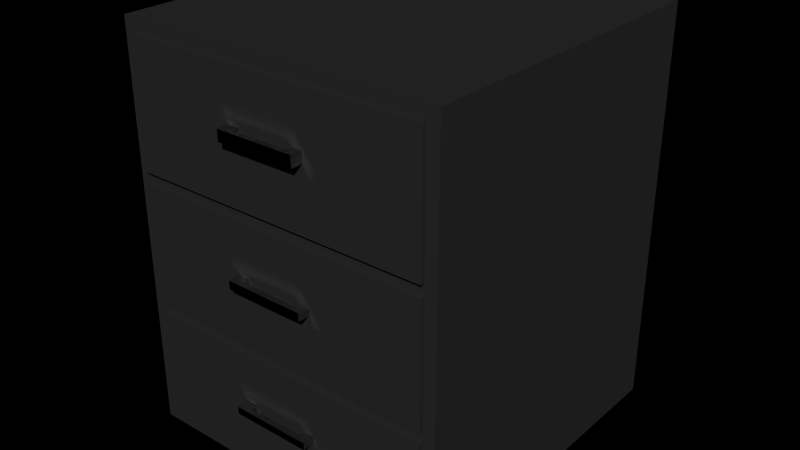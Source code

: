 # Source: untitled.blend  (saved by Blender 2.79.0; exported with 4.5.12 LTS)
import bpy
from mathutils import Matrix  # noqa: F401  (used for matrix-valued properties, if any)

bpy.ops.wm.read_factory_settings(use_empty=True)
scene = bpy.context.scene
scene.name = 'Scene'

# ---- collections
col_collection_1 = bpy.data.collections.new('Collection 1'); scene.collection.children.link(col_collection_1)

# ---- materials (node trees are filled in below, after node groups)
mat_material_001 = bpy.data.materials.new('Material.001')
mat_material_001.alpha_threshold = 0.0
mat_material_001.diffuse_color = (0.08714, 0.08714, 0.08714, 1.0)
mat_material_001.roughness = 0.5
mat_material_001.line_color = (0.0, 0.0, 0.0, 1.0)
mat_material_002 = bpy.data.materials.new('Material.002')
mat_material_002.alpha_threshold = 0.0
mat_material_002.diffuse_color = (0.6383, 0.6383, 0.6383, 1.0)
mat_material_002.roughness = 0.5
mat_material_002.line_color = (0.0, 0.0, 0.0, 1.0)

# ---- material node trees
mat_material_001.use_nodes = True; mat_material_001.node_tree.nodes.clear()
_N = mat_material_001.node_tree.nodes; _L = mat_material_001.node_tree.links
n0 = _N.new('ShaderNodeOutputMaterial'); n0.name = 'Material Output'; n0.location = (300, 300)
n1 = _N.new('ShaderNodeMixShader'); n1.name = 'Mix Shader'; n1.location = (110, 300)
n2 = _N.new('ShaderNodeBsdfDiffuse'); n2.name = 'Diffuse BSDF'; n2.location = (-90, 300)
n2.inputs[0].default_value = (0.04955, 0.04955, 0.04955, 1.0)
n3 = _N.new('ShaderNodeBsdfAnisotropic'); n3.name = 'Glossy BSDF'; n3.location = (-90, 300)
n3.distribution = 'BECKMANN'
n3.inputs[0].default_value = (0.0578, 0.0578, 0.0578, 1.0)
n3.inputs[1].default_value = 0.4472
_L.new(n1.outputs[0], n0.inputs[0])
_L.new(n2.outputs[0], n1.inputs[1])
_L.new(n3.outputs[0], n1.inputs[2])
n0.is_active_output = True
mat_material_002.use_nodes = True; mat_material_002.node_tree.nodes.clear()
_N = mat_material_002.node_tree.nodes; _L = mat_material_002.node_tree.links
n0 = _N.new('ShaderNodeOutputMaterial'); n0.name = 'Material Output'; n0.location = (300, 300)
n1 = _N.new('ShaderNodeBsdfAnisotropic'); n1.name = 'Glossy BSDF'; n1.location = (100, 300)
n1.distribution = 'BECKMANN'
n1.inputs[0].default_value = (0.6267, 0.6267, 0.6267, 1.0)
n1.inputs[1].default_value = 0.3162
_L.new(n1.outputs[0], n0.inputs[0])
n0.is_active_output = True

# ---- world
world_world = bpy.data.worlds.new('World'); scene.world = world_world
world_world.color = (0.0, 0.0, 0.0)
world_world.use_sun_shadow = False
world_world.sun_shadow_jitter_overblur = 0.0
world_world.cycles.sampling_method = 'NONE'
world_world.cycles.sample_map_resolution = 256

# ---- meshes
me_plane = bpy.data.meshes.new('Plane')
me_plane.from_pydata([(1.0, -1.0, 0.4838), (-1.0, -1.0, 0.4838), (1.0, 1.0, 0.4838), (-1.0, 1.0, 0.4838), (1.0, -1.0, -1.967), (-1.0, -1.0, -1.967), (1.0, 1.0, -1.967), (-1.0, 1.0, -1.967), (-1.0, -1.0, 0.4071), (-1.0, 1.0, 0.4071), (1.0, 1.0, 0.4071), (1.0, -1.0, 0.4071), (-1.0, -1.0, -0.3473), (-1.0, 1.0, -0.3473), (1.0, 1.0, -0.3473), (1.0, -1.0, -0.3473), (-1.0, -1.0, -0.4128), (-1.0, 1.0, -0.4128), (1.0, 1.0, -0.4128), (1.0, -1.0, -0.4128), (-1.0, -1.0, -1.138), (-1.0, 1.0, -1.138), (1.0, 1.0, -1.138), (1.0, -1.0, -1.138), (-1.0, -1.0, -1.202), (-1.0, 1.0, -1.202), (1.0, 1.0, -1.202), (1.0, -1.0, -1.202), (-1.0, -1.0, -1.884), (-1.0, 1.0, -1.884), (1.0, 1.0, -1.884), (1.0, -1.0, -1.884), (0.9298, -1.0, 0.4838), (0.9298, 1.0, 0.4838), (0.9298, -1.0, -1.967), (0.9298, 1.0, -1.967), (0.9298, 1.0, 0.4071), (0.9298, -1.0, 0.4071), (0.9298, 1.0, -0.3473), (0.9298, -1.0, -0.3473), (0.9298, 1.0, -0.4128), (0.9298, -1.0, -0.4128), (0.9298, 1.0, -1.138), (0.9298, -1.0, -1.138), (0.9298, 1.0, -1.202), (0.9298, -1.0, -1.202), (0.9298, 1.0, -1.884), (0.9298, -1.0, -1.884), (-0.9279, -1.0, 0.4838), (-0.9279, 1.0, 0.4838), (-0.9279, -1.0, -1.967), (-0.9279, 1.0, -1.967), (-0.9279, -1.0, 0.4071), (-0.9279, -1.0, -0.3473), (-0.9279, -1.0, -0.4128), (-0.9279, -1.0, -1.138), (-0.9279, -1.0, -1.202), (-0.9279, -1.0, -1.884), (-0.9279, 1.0, 0.4071), (-0.9279, 1.0, -0.3473), (-0.9279, 1.0, -0.4128), (-0.9279, 1.0, -1.138), (-0.9279, 1.0, -1.202), (-0.9279, 1.0, -1.884), (0.9298, -1.028, 0.4071), (0.9298, -1.028, -0.3473), (-0.9279, -1.028, 0.4071), (-0.9279, -1.028, -0.3473), (0.9298, -1.028, -0.4128), (0.9298, -1.028, -1.138), (-0.9279, -1.028, -0.4128), (-0.9279, -1.028, -1.138), (0.9298, -1.035, -1.202), (0.9298, -1.035, -1.884), (-0.9279, -1.035, -1.202), (-0.9279, -1.035, -1.884), (0.9298, 0.9021, 0.4071), (0.9298, 0.9021, -0.3473), (0.9298, 0.9021, -0.4128), (0.9298, 0.9021, -1.138), (0.9298, 0.9021, -1.202), (0.9298, 0.9021, -1.884), (-0.9279, 0.9021, 0.4071), (-0.9279, 0.9021, -0.3473), (-0.9279, 0.9021, -0.4128), (-0.9279, 0.9021, -1.138), (-0.9279, 0.9021, -1.202), (-0.9279, 0.9021, -1.884), (-1.0, -1.0, 0.02988), (-1.0, 1.0, 0.02988), (1.0, 1.0, 0.02988), (1.0, -1.0, 0.02988), (0.9298, 1.0, 0.02988), (0.9298, -1.0, 0.02988), (-0.9279, 1.0, 0.02988), (-0.9279, -1.0, 0.02988), (0.9298, -1.028, 0.02988), (-0.9279, -1.028, 0.02988), (0.9298, 0.9021, 0.02988), (-0.9279, 0.9021, 0.02988), (-1.0, -1.0, -0.7755), (-1.0, 1.0, -0.7755), (1.0, 1.0, -0.7755), (1.0, -1.0, -0.7755), (0.9298, 1.0, -0.7755), (0.9298, -1.0, -0.7755), (-0.9279, 1.0, -0.7755), (-0.9279, -1.0, -0.7755), (0.9298, -1.028, -0.7755), (-0.9279, -1.028, -0.7755), (0.9298, 0.9021, -0.7755), (-0.9279, 0.9021, -0.7755), (-1.0, -1.0, -1.543), (-1.0, 1.0, -1.543), (1.0, 1.0, -1.543), (1.0, -1.0, -1.543), (0.9298, 1.0, -1.543), (0.9298, -1.0, -1.543), (-0.9279, 1.0, -1.543), (-0.9279, -1.0, -1.543), (0.9298, -1.035, -1.543), (-0.9279, -1.035, -1.543), (0.9298, 0.9021, -1.543), (-0.9279, 0.9021, -1.543), (-1.0, -1.0, 0.09749), (-1.0, 1.0, 0.09749), (1.0, 1.0, 0.09749), (1.0, -1.0, 0.09749), (0.9298, 1.0, 0.09749), (0.9298, -1.0, 0.09749), (-0.9279, 1.0, 0.09749), (-0.9279, -1.0, 0.09749), (0.9298, -1.028, 0.09749), (-0.9279, -1.028, 0.09749), (0.9298, 0.9021, 0.09749), (-0.9279, 0.9021, 0.09749), (-1.0, -1.0, -0.7257), (-1.0, 1.0, -0.7257), (1.0, 1.0, -0.7257), (1.0, -1.0, -0.7257), (0.9298, 1.0, -0.7257), (0.9298, -1.0, -0.7257), (-0.9279, 1.0, -0.7257), (-0.9279, -1.0, -0.7257), (0.9298, -1.028, -0.7257), (-0.9279, -1.028, -0.7257), (0.9298, 0.9021, -0.7257), (-0.9279, 0.9021, -0.7257), (-1.0, -1.0, -1.5), (-1.0, 1.0, -1.5), (1.0, 1.0, -1.5), (1.0, -1.0, -1.5), (0.9298, 1.0, -1.5), (0.9298, -1.0, -1.5), (-0.9279, 1.0, -1.5), (-0.9279, -1.0, -1.5), (0.9298, -1.035, -1.5), (-0.9279, -1.035, -1.5), (0.9298, 0.9021, -1.5), (-0.9279, 0.9021, -1.5), (-0.1764, -1.0, 0.4838), (-0.1764, 1.0, 0.4838), (-0.1764, -1.0, -1.967), (-0.1764, 1.0, -1.967), (-0.1764, -1.0, 0.4071), (-0.1764, -1.0, -0.3473), (-0.1764, -1.0, -0.4128), (-0.1764, -1.0, -1.138), (-0.1764, -1.0, -1.202), (-0.1764, -1.0, -1.884), (-0.1764, 1.0, 0.4071), (-0.1764, 1.0, -1.884), (-0.1764, -1.028, 0.4071), (-0.1764, -1.028, -0.3473), (-0.1764, -1.028, -0.4128), (-0.1764, -1.028, -1.138), (-0.1764, -1.035, -1.202), (-0.1764, -1.035, -1.884), (-0.1764, 0.9021, 0.4071), (-0.1764, 0.9021, -0.3473), (-0.1764, 0.9021, -0.4128), (-0.1764, 0.9021, -1.138), (-0.1764, 0.9021, -1.202), (-0.1764, 0.9021, -1.884), (-0.1764, -1.028, 0.02988), (-0.1764, 0.9021, 0.02988), (-0.1764, -1.028, -0.7755), (-0.1764, 0.9021, -0.7755), (-0.1764, -1.035, -1.543), (-0.1764, 0.9021, -1.543), (-0.1764, -1.028, 0.09749), (-0.1764, 0.9021, 0.09749), (-0.1764, -1.028, -0.7257), (-0.1764, 0.9021, -0.7257), (-0.1764, -1.035, -1.5), (-0.1764, 0.9021, -1.5), (0.1797, -1.0, 0.4838), (0.1797, 1.0, 0.4838), (0.1797, -1.0, -1.967), (0.1797, 1.0, -1.967), (0.1797, -1.0, 0.4071), (0.1797, -1.0, -0.3473), (0.1797, -1.0, -0.4128), (0.1797, -1.0, -1.138), (0.1797, -1.0, -1.202), (0.1797, -1.0, -1.884), (0.1797, 1.0, 0.4071), (0.1797, 1.0, -1.884), (0.1797, -1.028, 0.4071), (0.1797, -1.028, -0.3473), (0.1797, -1.028, -0.4128), (0.1797, -1.028, -1.138), (0.1797, -1.035, -1.202), (0.1797, -1.035, -1.884), (0.1797, 0.9021, 0.4071), (0.1797, 0.9021, -0.3473), (0.1797, 0.9021, -0.4128), (0.1797, 0.9021, -1.138), (0.1797, 0.9021, -1.202), (0.1797, 0.9021, -1.884), (0.1797, 0.9021, 0.02988), (0.1797, 0.9021, -0.7755), (0.1797, 0.9021, -1.543), (0.1797, 0.9021, 0.09749), (0.1797, 0.9021, -0.7257), (0.1797, 0.9021, -1.5), (0.1797, -1.028, 0.02988), (0.1797, -1.028, -0.7755), (0.1797, -1.035, -1.543), (0.1797, -1.028, 0.09749), (0.1797, -1.028, -0.7257), (0.1797, -1.035, -1.5), (-0.2472, -1.028, 0.02988), (-0.2472, -1.028, -0.7755), (-0.2472, -1.035, -1.543), (-0.2472, -1.028, 0.09749), (-0.2472, -1.028, -0.7257), (-0.2472, -1.035, -1.5), (-0.2472, -1.0, 0.4838), (-0.2472, 1.0, 0.4838), (-0.2472, -1.0, -1.967), (-0.2472, 1.0, -1.967), (-0.2472, -1.0, 0.4071), (-0.2472, -1.0, -0.3473), (-0.2472, -1.0, -0.4128), (-0.2472, -1.0, -1.138), (-0.2472, -1.0, -1.202), (-0.2472, -1.0, -1.884), (-0.2472, 1.0, 0.4071), (-0.2472, 1.0, -1.884), (-0.2472, -1.028, 0.4071), (-0.2472, -1.028, -0.3473), (-0.2472, -1.028, -0.4128), (-0.2472, -1.028, -1.138), (-0.2472, -1.035, -1.202), (-0.2472, -1.035, -1.884), (-0.2472, 0.9021, 0.4071), (-0.2472, 0.9021, -0.3473), (-0.2472, 0.9021, -0.4128), (-0.2472, 0.9021, -1.138), (-0.2472, 0.9021, -1.202), (-0.2472, 0.9021, -1.884), (-0.2472, 0.9021, 0.02988), (-0.2472, 0.9021, -0.7755), (-0.2472, 0.9021, -1.543), (-0.2472, 0.9021, 0.09749), (-0.2472, 0.9021, -0.7257), (-0.2472, 0.9021, -1.5), (0.2381, -1.0, 0.4838), (0.2381, 1.0, 0.4838), (0.2381, -1.0, -1.967), (0.2381, 1.0, -1.967), (0.2381, -1.0, 0.4071), (0.2381, -1.0, -0.3473), (0.2381, -1.0, -0.4128), (0.2381, -1.0, -1.138), (0.2381, -1.0, -1.202), (0.2381, -1.0, -1.884), (0.2381, 1.0, 0.4071), (0.2381, 1.0, -1.884), (0.2381, -1.028, 0.4071), (0.2381, -1.028, -0.3473), (0.2381, -1.028, -0.4128), (0.2381, -1.028, -1.138), (0.2381, -1.035, -1.202), (0.2381, -1.035, -1.884), (0.2381, 0.9021, 0.4071), (0.2381, 0.9021, -0.3473), (0.2381, 0.9021, -0.4128), (0.2381, 0.9021, -1.138), (0.2381, 0.9021, -1.202), (0.2381, 0.9021, -1.884), (0.2381, 0.9021, 0.02988), (0.2381, 0.9021, -0.7755), (0.2381, 0.9021, -1.543), (0.2381, 0.9021, 0.09749), (0.2381, 0.9021, -0.7257), (0.2381, 0.9021, -1.5), (0.2381, -1.028, 0.02988), (0.2381, -1.028, -0.7755), (0.2381, -1.035, -1.543), (0.2381, -1.028, 0.09749), (0.2381, -1.028, -0.7257), (0.2381, -1.035, -1.5), (-0.1764, -1.1, 0.02988), (-0.1764, -1.1, -0.7755), (-0.1764, -1.107, -1.543), (-0.1764, -1.1, 0.09749), (-0.1764, -1.1, -0.7257), (-0.1764, -1.107, -1.5), (0.1797, -1.1, 0.02988), (0.1797, -1.1, -0.7755), (0.1797, -1.107, -1.543), (0.1797, -1.1, 0.09749), (0.1797, -1.1, -0.7257), (0.1797, -1.107, -1.5), (-0.2472, -1.1, 0.02988), (-0.2472, -1.1, -0.7755), (-0.2472, -1.107, -1.543), (-0.2472, -1.1, 0.09749), (-0.2472, -1.1, -0.7257), (-0.2472, -1.107, -1.5), (0.2381, -1.1, 0.02988), (0.2381, -1.1, -0.7755), (0.2381, -1.107, -1.543), (0.2381, -1.1, 0.09749), (0.2381, -1.1, -0.7257), (0.2381, -1.107, -1.5), (0.2381, -1.07, 0.02988), (0.1797, -1.07, 0.02988), (-0.2472, -1.07, 0.09749), (-0.1764, -1.07, 0.09749), (0.1797, -1.07, 0.09749), (0.2381, -1.07, 0.09749), (-0.2472, -1.07, 0.02988), (-0.1764, -1.07, 0.02988), (-0.2472, -1.064, -0.7257), (-0.2472, -1.064, -0.7755), (0.1797, -1.064, -0.7257), (-0.1764, -1.064, -0.7257), (-0.1764, -1.064, -0.7755), (0.1797, -1.064, -0.7755), (0.2381, -1.064, -0.7755), (0.2381, -1.064, -0.7257), (0.2381, -1.076, -1.5), (0.1797, -1.076, -1.5), (-0.1764, -1.076, -1.5), (-0.2472, -1.076, -1.5), (0.1797, -1.076, -1.543), (0.2381, -1.076, -1.543), (-0.2472, -1.076, -1.543), (-0.1764, -1.076, -1.543)], [], [(32, 0, 2, 33), (34, 35, 6, 4), (29, 7, 5, 28), (63, 51, 7, 29), (31, 4, 6, 30), (47, 34, 4, 31), (3, 9, 8, 1), (49, 58, 9, 3), (0, 11, 10, 2), (32, 37, 11, 0), (89, 13, 12, 88), (94, 59, 13, 89), (91, 15, 14, 90), (93, 39, 15, 91), (13, 17, 16, 12), (59, 60, 17, 13), (15, 19, 18, 14), (39, 41, 19, 15), (101, 21, 20, 100), (106, 61, 21, 101), (103, 23, 22, 102), (105, 43, 23, 103), (21, 25, 24, 20), (61, 62, 25, 21), (23, 27, 26, 22), (43, 45, 27, 23), (113, 29, 28, 112), (118, 63, 29, 113), (115, 31, 30, 114), (117, 47, 31, 115), (268, 32, 33, 269), (270, 271, 35, 34), (30, 6, 35, 46), (277, 270, 34, 47), (2, 10, 36, 33), (268, 272, 37, 32), (90, 14, 38, 92), (131, 133, 66, 52), (14, 18, 40, 38), (273, 274, 41, 39), (102, 22, 42, 104), (143, 145, 70, 54), (22, 26, 44, 42), (275, 276, 45, 43), (114, 30, 46, 116), (155, 157, 74, 56), (249, 241, 51, 63), (239, 248, 58, 49), (40, 78, 77, 38), (94, 99, 83, 59), (44, 80, 79, 42), (118, 123, 87, 63), (128, 134, 76, 36), (1, 48, 49, 3), (5, 7, 51, 50), (28, 5, 50, 57), (1, 8, 52, 48), (88, 12, 53, 95), (12, 16, 54, 53), (100, 20, 55, 107), (20, 24, 56, 55), (112, 28, 57, 119), (298, 281, 65, 96), (272, 280, 64, 37), (243, 251, 67, 53), (93, 96, 65, 39), (299, 283, 69, 108), (105, 108, 69, 43), (274, 282, 68, 41), (245, 253, 71, 55), (300, 285, 73, 120), (117, 120, 73, 47), (247, 255, 75, 57), (276, 284, 72, 45), (262, 257, 83, 99), (257, 258, 84, 83), (263, 259, 85, 111), (259, 260, 86, 85), (264, 261, 87, 123), (59, 83, 84, 60), (152, 158, 80, 44), (106, 111, 85, 61), (279, 291, 81, 46), (140, 146, 78, 40), (248, 256, 82, 58), (61, 85, 86, 62), (125, 89, 88, 124), (130, 94, 89, 125), (127, 91, 90, 126), (129, 93, 91, 127), (126, 90, 92, 128), (53, 67, 97, 95), (130, 135, 99, 94), (38, 77, 98, 92), (124, 88, 95, 131), (301, 298, 96, 132), (129, 132, 96, 93), (265, 262, 99, 135), (137, 101, 100, 136), (142, 106, 101, 137), (139, 103, 102, 138), (141, 105, 103, 139), (138, 102, 104, 140), (55, 71, 109, 107), (136, 100, 107, 143), (302, 299, 108, 144), (141, 144, 108, 105), (266, 263, 111, 147), (142, 147, 111, 106), (42, 79, 110, 104), (149, 113, 112, 148), (154, 118, 113, 149), (151, 115, 114, 150), (153, 117, 115, 151), (150, 114, 116, 152), (57, 75, 121, 119), (154, 159, 123, 118), (148, 112, 119, 155), (303, 300, 120, 156), (153, 156, 120, 117), (267, 264, 123, 159), (46, 81, 122, 116), (95, 97, 133, 131), (92, 98, 134, 128), (9, 125, 124, 8), (58, 130, 125, 9), (11, 127, 126, 10), (37, 129, 127, 11), (10, 126, 128, 36), (58, 82, 135, 130), (8, 124, 131, 52), (280, 301, 132, 64), (37, 64, 132, 129), (256, 265, 135, 82), (107, 109, 145, 143), (104, 110, 146, 140), (17, 137, 136, 16), (60, 142, 137, 17), (19, 139, 138, 18), (41, 141, 139, 19), (18, 138, 140, 40), (16, 136, 143, 54), (282, 302, 144, 68), (41, 68, 144, 141), (258, 266, 147, 84), (60, 84, 147, 142), (119, 121, 157, 155), (116, 122, 158, 152), (25, 149, 148, 24), (62, 154, 149, 25), (27, 151, 150, 26), (45, 153, 151, 27), (26, 150, 152, 44), (62, 86, 159, 154), (24, 148, 155, 56), (284, 303, 156, 72), (45, 72, 156, 153), (260, 267, 159, 86), (238, 160, 161, 239), (240, 241, 163, 162), (247, 240, 162, 169), (238, 242, 164, 160), (243, 244, 166, 165), (245, 246, 168, 167), (207, 199, 163, 171), (197, 206, 170, 161), (232, 251, 173, 184), (242, 250, 172, 164), (201, 209, 173, 165), (233, 253, 175, 186), (244, 252, 174, 166), (203, 211, 175, 167), (234, 255, 177, 188), (205, 213, 177, 169), (246, 254, 176, 168), (220, 215, 179, 185), (215, 216, 180, 179), (221, 217, 181, 187), (217, 218, 182, 181), (222, 219, 183, 189), (249, 261, 183, 171), (206, 214, 178, 170), (345, 315, 327, 344), (223, 220, 185, 191), (343, 326, 323, 342), (224, 221, 187, 193), (341, 311, 305, 340), (225, 222, 189, 195), (250, 235, 190, 172), (214, 223, 191, 178), (252, 236, 192, 174), (216, 224, 193, 180), (254, 237, 194, 176), (218, 225, 195, 182), (160, 196, 197, 161), (162, 163, 199, 198), (169, 162, 198, 205), (160, 164, 200, 196), (165, 166, 202, 201), (167, 168, 204, 203), (184, 173, 209, 226), (164, 172, 208, 200), (186, 175, 211, 227), (166, 174, 210, 202), (188, 177, 213, 228), (168, 176, 212, 204), (171, 183, 219, 207), (339, 308, 314, 338), (337, 317, 320, 336), (335, 304, 316, 334), (172, 190, 229, 208), (174, 192, 230, 210), (176, 194, 231, 212), (279, 271, 199, 207), (269, 278, 206, 197), (273, 281, 209, 201), (275, 283, 211, 203), (277, 285, 213, 205), (292, 287, 215, 220), (287, 288, 216, 215), (293, 289, 217, 221), (289, 290, 218, 217), (294, 291, 219, 222), (278, 286, 214, 206), (295, 292, 220, 223), (296, 293, 221, 224), (297, 294, 222, 225), (286, 295, 223, 214), (288, 296, 224, 216), (290, 297, 225, 218), (171, 163, 241, 249), (161, 170, 248, 239), (165, 173, 251, 243), (167, 175, 253, 245), (169, 177, 255, 247), (185, 179, 257, 262), (179, 180, 258, 257), (187, 181, 259, 263), (181, 182, 260, 259), (189, 183, 261, 264), (170, 178, 256, 248), (191, 185, 262, 265), (193, 187, 263, 266), (195, 189, 264, 267), (178, 191, 265, 256), (180, 193, 266, 258), (182, 195, 267, 260), (48, 238, 239, 49), (50, 51, 241, 240), (57, 50, 240, 247), (48, 52, 242, 238), (53, 54, 244, 243), (55, 56, 246, 245), (97, 67, 251, 232), (52, 66, 250, 242), (109, 71, 253, 233), (54, 70, 252, 244), (121, 75, 255, 234), (56, 74, 254, 246), (63, 87, 261, 249), (133, 97, 232, 235), (145, 109, 233, 236), (157, 121, 234, 237), (66, 133, 235, 250), (70, 145, 236, 252), (74, 157, 237, 254), (196, 268, 269, 197), (198, 199, 271, 270), (205, 198, 270, 277), (196, 200, 272, 268), (201, 202, 274, 273), (203, 204, 276, 275), (226, 209, 281, 298), (200, 208, 280, 272), (227, 211, 283, 299), (202, 210, 282, 274), (228, 213, 285, 300), (204, 212, 284, 276), (207, 219, 291, 279), (328, 322, 310, 329), (330, 319, 307, 331), (332, 313, 325, 333), (208, 229, 301, 280), (210, 230, 302, 282), (212, 231, 303, 284), (46, 35, 271, 279), (33, 36, 278, 269), (39, 65, 281, 273), (43, 69, 283, 275), (47, 73, 285, 277), (98, 77, 287, 292), (77, 78, 288, 287), (110, 79, 289, 293), (79, 80, 290, 289), (122, 81, 291, 294), (36, 76, 286, 278), (134, 98, 292, 295), (146, 110, 293, 296), (158, 122, 294, 297), (76, 134, 295, 286), (78, 146, 296, 288), (80, 158, 297, 290), (319, 316, 304, 307), (320, 317, 305, 308), (321, 318, 306, 309), (307, 304, 310, 313), (308, 305, 311, 314), (309, 306, 312, 315), (313, 310, 322, 325), (314, 311, 323, 326), (315, 312, 324, 327), (347, 321, 309, 346), (349, 324, 312, 348), (351, 306, 318, 350), (334, 316, 319, 330), (331, 307, 313, 332), (329, 310, 304, 335), (333, 325, 322, 328), (338, 314, 326, 343), (336, 320, 308, 339), (342, 323, 311, 341), (340, 305, 317, 337), (350, 318, 321, 347), (346, 309, 315, 345), (348, 312, 306, 351), (344, 327, 324, 349), (184, 335, 334, 232), (298, 328, 329, 226), (235, 330, 331, 190), (229, 332, 333, 301), (232, 334, 330, 235), (335, 184, 190, 331), (332, 229, 226, 329), (301, 333, 328, 298), (302, 343, 342, 299), (340, 186, 192, 339), (338, 230, 227, 341), (233, 337, 336, 236), (230, 338, 343, 302), (236, 336, 339, 192), (299, 342, 341, 227), (186, 340, 337, 233), (231, 345, 344, 303), (237, 347, 346, 194), (300, 349, 348, 228), (188, 351, 350, 234), (234, 350, 347, 237), (351, 188, 194, 346), (303, 231, 194, 237, 234, 188, 228, 300), (303, 344, 349, 300), (345, 231, 228, 348), (348, 351, 346, 345), (339, 338, 341, 340), (230, 192, 186, 227), (329, 335, 331, 332), (229, 190, 184, 226)])
me_plane.polygons.foreach_set('material_index', [0, 0, 0, 0, 0, 0, 0, 0, 0, 0, 0, 0, 0, 0, 0, 0, 0, 0, 0, 0, 0, 0, 0, 0, 0, 0, 0, 0, 0, 0, 0, 0, 0, 0, 0, 0, 0, 0, 0, 0, 0, 0, 0, 0, 0, 0, 0, 0, 0, 0, 0, 0, 0, 0, 0, 0, 0, 0, 0, 0, 0, 0, 0, 0, 0, 0, 0, 0, 0, 0, 0, 0, 0, 0, 0, 0, 0, 0, 0, 0, 0, 0, 0, 0, 0, 0, 0, 0, 0, 0, 0, 0, 0, 0, 0, 0, 0, 0, 0, 0, 0, 0, 0, 0, 0, 0, 0, 0, 0, 0, 0, 0, 0, 0, 0, 0, 0, 0, 0, 0, 0, 0, 0, 0, 0, 0, 0, 0, 0, 0, 0, 0, 0, 0, 0, 0, 0, 0, 0, 0, 0, 0, 0, 0, 0, 0, 0, 0, 0, 0, 0, 0, 0, 0, 0, 0, 0, 0, 0, 0, 0, 0, 0, 0, 0, 0, 0, 0, 0, 0, 0, 0, 0, 0, 0, 0, 0, 0, 0, 0, 0, 0, 1, 0, 1, 0, 1, 0, 0, 0, 0, 0, 0, 0, 0, 0, 0, 0, 0, 0, 0, 0, 0, 0, 0, 0, 0, 1, 1, 1, 0, 0, 0, 0, 0, 0, 0, 0, 0, 0, 0, 0, 0, 0, 0, 0, 0, 0, 0, 0, 0, 0, 0, 0, 0, 0, 0, 0, 0, 0, 0, 0, 0, 0, 0, 0, 0, 0, 0, 0, 0, 0, 0, 0, 0, 0, 0, 0, 0, 0, 0, 0, 0, 0, 0, 0, 0, 0, 0, 0, 0, 0, 0, 0, 0, 0, 0, 0, 0, 1, 1, 1, 0, 0, 0, 0, 0, 0, 0, 0, 0, 0, 0, 0, 0, 0, 0, 0, 0, 0, 0, 0, 1, 1, 1, 1, 1, 1, 1, 1, 1, 1, 1, 1, 1, 1, 1, 1, 1, 1, 1, 1, 1, 1, 1, 1, 1, 1, 1, 1, 1, 1, 1, 1, 1, 1, 1, 1, 1, 1, 1, 1, 1, 1, 1, 1, 1, 1, 0, 1, 1, 1, 1, 0, 1, 0])
me_plane.materials.append(mat_material_001)
me_plane.materials.append(mat_material_002)
me_plane.use_remesh_preserve_volume = False
me_plane.use_remesh_preserve_attributes = False
me_plane.use_mirror_vertex_groups = False
me_plane.update()

# ---- objects
ob_plane = bpy.data.objects.new('Plane', me_plane)

# ---- transforms, parenting, visibility, modifiers, constraints
ob_plane.location = (0.0, 0.0, 1.964)
ob_plane.lineart.crease_threshold = 0.0

# ---- collection membership
col_collection_1.objects.link(ob_plane)

# ---- scene / render settings (as saved in the file)
scene.frame_start = 1; scene.frame_end = 250; scene.frame_set(1)
scene.render.engine = 'CYCLES'
scene.render.image_settings.color_mode = 'RGB'
scene.render.image_settings.compression = 90
scene.render.resolution_percentage = 50
scene.render.dither_intensity = 0.0
scene.cycles.use_denoising = False
scene.cycles.samples = 500
scene.cycles.sampling_pattern = 'TABULATED_SOBOL'
scene.cycles.light_sampling_threshold = 0.0
scene.cycles.use_adaptive_sampling = False
scene.cycles.use_light_tree = False
scene.cycles.blur_glossy = 0.0
scene.cycles.volume_bounces = 1
scene.cycles.pixel_filter_type = 'GAUSSIAN'
scene.cycles.sample_clamp_indirect = 0.0
scene.view_settings.view_transform = 'Standard'
bpy.context.view_layer.update()

# ---- added for rendering (the .blend has no active camera and no usable light): camera, sun
cam_auto = bpy.data.cameras.new('AutoCamera')
cam_auto.lens = 50.0
cam_auto.sensor_width = 36.0
cam_auto.clip_end = 1000.0
ob_auto_camera = bpy.data.objects.new('AutoCamera', cam_auto)
scene.collection.objects.link(ob_auto_camera)
ob_auto_camera.location = (3.51633, -4.27309, 4.03591)
ob_auto_camera.rotation_euler = (1.09748, -7.21219e-08, 0.694738)
scene.camera = ob_auto_camera
light_auto_sun = bpy.data.lights.new('AutoSun', 'SUN')
light_auto_sun.energy = 3.0
light_auto_sun.angle = 0.0523599
ob_auto_sun = bpy.data.objects.new('AutoSun', light_auto_sun)
scene.collection.objects.link(ob_auto_sun)
ob_auto_sun.rotation_euler = (0.872665, 0.174533, 0.523599)
bpy.context.view_layer.update()
